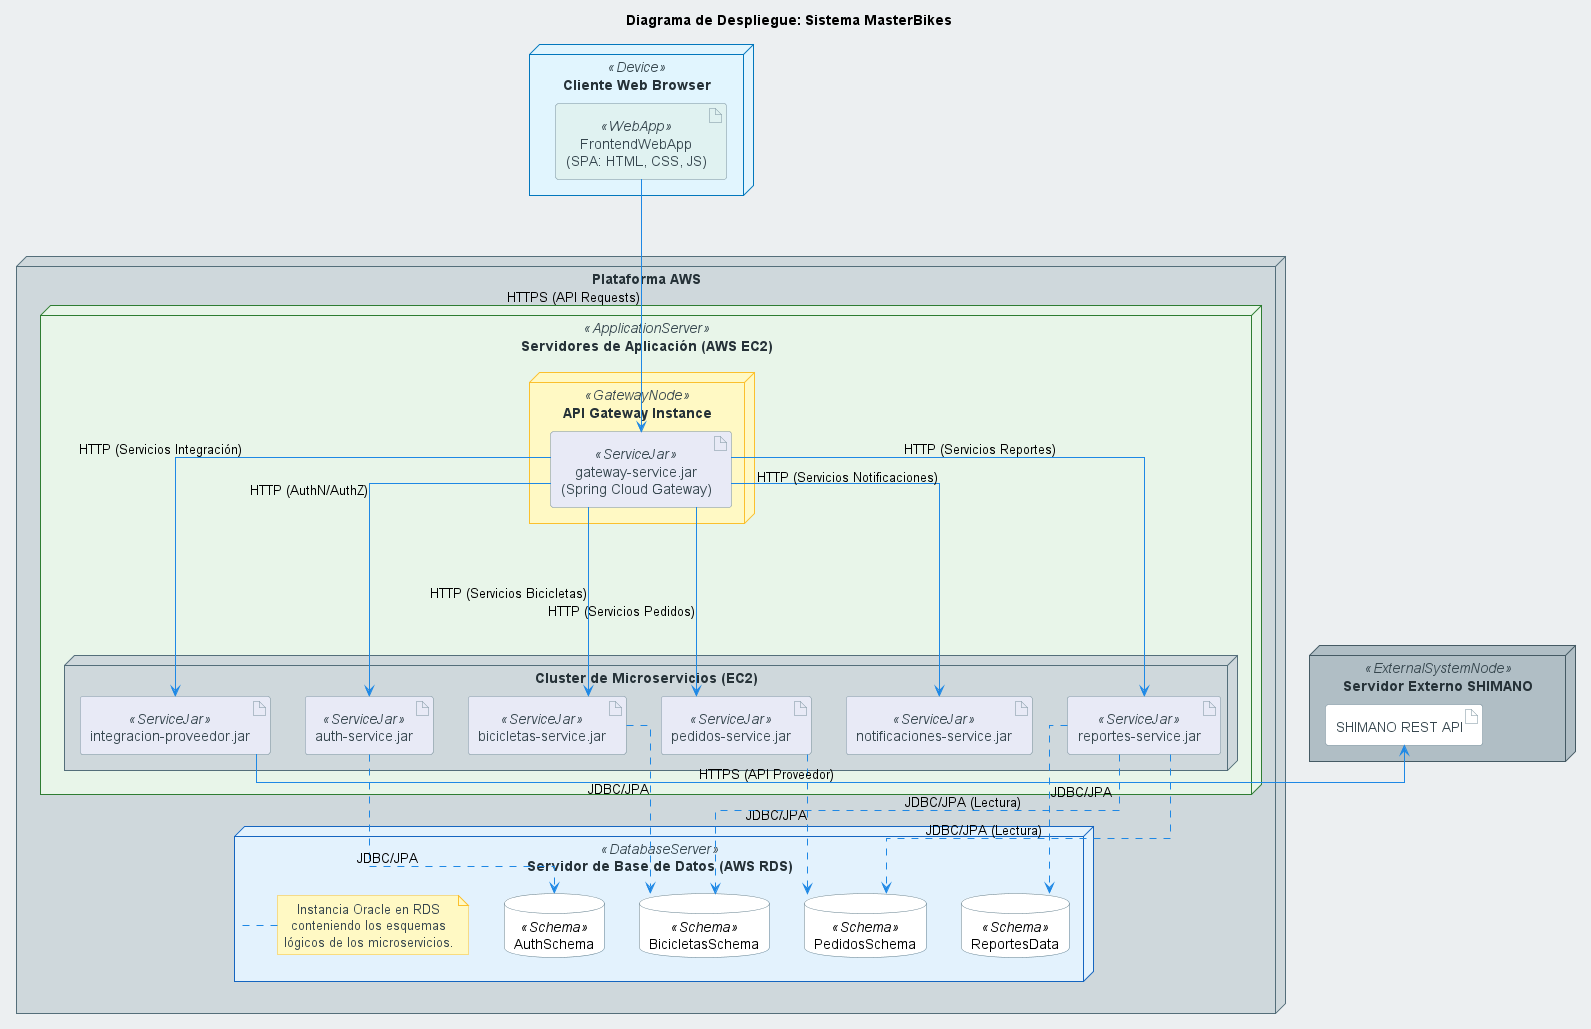

The diagram above was rendered by PlantUML. Its source (embedded in the PNG):
@startuml Despliegue_MasterBikes
title Diagrama de Despliegue: Sistema MasterBikes

' === NUEVA PALETA MATERIAL DESIGN MEJORADA (Sintaxis Corregida) ===
skinparam backgroundColor #ECEFF1
' Fondo general
skinparam defaultTextAlignment center
skinparam Linetype ortho

'/ === Colores Base === /
skinparam ArrowColor #1E88E5
' Flechas

skinparam note {
  BackgroundColor #FFF9C4
  BorderColor #FBC02D
  FontColor #37474F
}
' Notas

'/ === Actores y Boundaries (Aunque no se usan directamente aquí, se mantienen en paleta) === /
skinparam actor {
    BackgroundColor #FFFFFF
    BorderColor #546E7A
    FontColor #263238
    }
' Actores
skinparam boundary {
    BackgroundColor #E0F2F1
    BorderColor #00796B
    FontColor #004D40
    }
' FrontendWebApp (UI)

'/ === Nodos y Artefactos (Estilos Específicos) === /
skinparam node {
    ' Estilo base para todos los nodos
  BackgroundColor #CFD8DC
  BorderColor #546E7A
  FontColor #263238
  StereotypeFontColor #37474F
}
skinparam node<<Device>> {
  BackgroundColor #E1F5FE
  ' Azul claro para dispositivo cliente
  BorderColor #0277BD
}
skinparam node<<ApplicationServer>> {
    ' Para EC2
  BackgroundColor #E8F5E9
  ' Verde claro para servidores de aplicación
  BorderColor #2E7D32
}
skinparam node<<GatewayNode>> {
    ' Específico para el nodo del Gateway si es separado
  BackgroundColor #FFF9C4
  BorderColor #FBC02D
}
skinparam node<<DatabaseServer>> {
    ' Para RDS
  BackgroundColor #E3F2FD
  ' Azul muy claro para servidor de BD
  BorderColor #1565C0
}
skinparam node<<ExternalSystemNode>> {
  BackgroundColor #B0BEC5
  ' Gris para sistema externo
  BorderColor #455A64
}

skinparam artifact {
  BackgroundColor #FFFFFF
  BorderColor #78909C
  FontColor #37474F
}
skinparam artifact<<WebApp>> {
  BackgroundColor #E0F2F1
  ' claro (como UI)
}
skinparam artifact<<ServiceJar>> {
  BackgroundColor #E8EAF6
  ' como microservicio base
}
skinparam database<<Schema>> {
    ' Para los esquemas/DBs lógicas dentro de RDS
  BackgroundColor #FFFFFF
  BorderColor #607D8B
}
' === FIN DE PALETA ===


' === Definición de Nodos y Artefactos ===

node "Cliente Web Browser" as ClienteBrowser <<Device>> {
  artifact "FrontendWebApp\n(SPA: HTML, CSS, JS)" as FrontendApp <<WebApp>>
}

node "Plataforma AWS" {
  ' Agrupador lógico para los servicios de AWS

  node "Servidores de Aplicación (AWS EC2)" as EC2_App_Servers <<ApplicationServer>> {
    
    node "API Gateway Instance" as APIGatewayNode <<GatewayNode>> {
      ' Podría ser una instancia EC2 dedicada o un servicio como AWS API Gateway
      artifact "gateway-service.jar\n(Spring Cloud Gateway)" as GatewayJar <<ServiceJar>>
    }

    node "Cluster de Microservicios (EC2)" as MicroserviceClusterNode {
      ' Representa las instancias EC2 donde corren los microservicios
      artifact "auth-service.jar" as AuthJar <<ServiceJar>>
      artifact "bicicletas-service.jar" as BicicletasJar <<ServiceJar>>
      artifact "pedidos-service.jar" as PedidosJar <<ServiceJar>>
      artifact "notificaciones-service.jar" as NotificacionesJar <<ServiceJar>>
      ' Añadido
      artifact "reportes-service.jar" as ReportesJar <<ServiceJar>>
      artifact "integracion-proveedor.jar" as ProveedorJar <<ServiceJar>>
    }
  }

  node "Servidor de Base de Datos (AWS RDS)" as RDS_Server <<DatabaseServer>> {
    database "AuthSchema" as AuthDBSchema <<Schema>>
    ' Representa el esquema/DB para Auth
    database "BicicletasSchema" as BicicletasDBSchema <<Schema>>
    ' Esquema/DB para Bicicletas
    database "PedidosSchema" as PedidosDBSchema <<Schema>>
    ' Esquema/DB para Pedidos
    database "ReportesData" as ReportesDBSchema <<Schema>>
    ' Esquema/DB para Reportes
    note right of RDS_Server
      Instancia Oracle en RDS
      conteniendo los esquemas
      lógicos de los microservicios.
    end note
  }
}

node "Servidor Externo SHIMANO" as ShimanoNode <<ExternalSystemNode>> {
  artifact "SHIMANO REST API" as ShimanoAPI_Artifact
}


' === Conexiones de Despliegue y Comunicación ===

FrontendApp --down-> GatewayJar : HTTPS (API Requests)
' El Frontend se comunica con el API Gateway

GatewayJar --down--> AuthJar : HTTP (AuthN/AuthZ)
GatewayJar --down--> BicicletasJar : HTTP (Servicios Bicicletas)
GatewayJar --down--> PedidosJar : HTTP (Servicios Pedidos)
GatewayJar --down--> NotificacionesJar : HTTP (Servicios Notificaciones)
GatewayJar --down--> ReportesJar : HTTP (Servicios Reportes)
GatewayJar --down--> ProveedorJar : HTTP (Servicios Integración)

' Conexiones de los servicios a sus esquemas de BD
AuthJar ..> AuthDBSchema : JDBC/JPA
BicicletasJar ..> BicicletasDBSchema : JDBC/JPA
PedidosJar ..> PedidosDBSchema : JDBC/JPA
ReportesJar ..> ReportesDBSchema : JDBC/JPA
ReportesJar ..> BicicletasDBSchema : JDBC/JPA (Lectura)
ReportesJar ..> PedidosDBSchema : JDBC/JPA (Lectura)


' Conexión a sistema externo
ProveedorJar -right-> ShimanoAPI_Artifact : HTTPS (API Proveedor)

@enduml